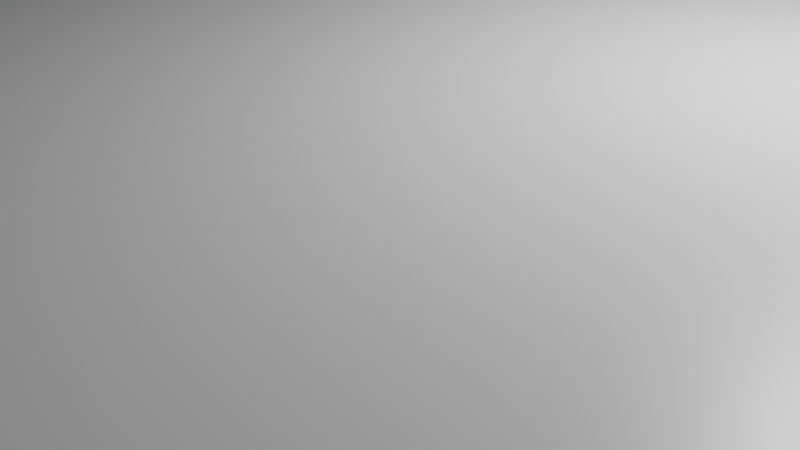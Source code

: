 # Source: M_lleimer.blend  (saved by Blender 2.82.7; exported with 4.5.12 LTS)
import bpy
from mathutils import Matrix  # noqa: F401  (used for matrix-valued properties, if any)

bpy.ops.wm.read_factory_settings(use_empty=True)
scene = bpy.context.scene
scene.name = 'Scene'

# ---- collections
col_collection = bpy.data.collections.new('Collection'); scene.collection.children.link(col_collection)
col_deckel = bpy.data.collections.new('Deckel'); scene.collection.children.link(col_deckel)
col_oberteil = bpy.data.collections.new('Oberteil'); scene.collection.children.link(col_oberteil)
col_unterteil = bpy.data.collections.new('Unterteil'); scene.collection.children.link(col_unterteil)
col_leiste = bpy.data.collections.new('Leiste'); scene.collection.children.link(col_leiste)

# ---- materials (node trees are filled in below, after node groups)
mat_material = bpy.data.materials.new('Material')
mat_material.alpha_threshold = 0.0
mat_material.use_transparent_shadow = False
mat_material.line_color = (0.0, 0.0, 0.0, 1.0)

# ---- material node trees
mat_material.use_nodes = True; mat_material.node_tree.nodes.clear()
_N = mat_material.node_tree.nodes; _L = mat_material.node_tree.links
n0 = _N.new('ShaderNodeOutputMaterial'); n0.name = 'Material Output'; n0.location = (300, 300)
n1 = _N.new('ShaderNodeBsdfPrincipled'); n1.name = 'Principled BSDF'; n1.location = (10, 300)
n1.distribution = 'GGX'
n1.subsurface_method = 'BURLEY'
n1.inputs[2].default_value = 0.4
n1.inputs[3].default_value = 1.45
n1.inputs[27].default_value = (0.0, 0.0, 0.0, 1.0)
n1.inputs[28].default_value = 1.0
_L.new(n1.outputs[0], n0.inputs[0])
n0.is_active_output = True

# ---- world
world_world = bpy.data.worlds.new('World'); scene.world = world_world
world_world.use_nodes = True; world_world.node_tree.nodes.clear()
_N = world_world.node_tree.nodes; _L = world_world.node_tree.links
n0 = _N.new('ShaderNodeOutputWorld'); n0.name = 'World Output'; n0.location = (300, 300)
n1 = _N.new('ShaderNodeBackground'); n1.name = 'Background'; n1.location = (10, 300)
n1.inputs[0].default_value = (0.05088, 0.05088, 0.05088, 1.0)
_L.new(n1.outputs[0], n0.inputs[0])
n0.is_active_output = True
world_world.color = (0.05088, 0.05088, 0.05088)
world_world.use_sun_shadow = False
world_world.sun_shadow_jitter_overblur = 0.0

# ---- cameras
cam_camera = bpy.data.cameras.new('Camera')
cam_camera.clip_end = 100.0
cam_camera.ortho_scale = 7.314

# ---- lights
light_light = bpy.data.lights.new('Light', 'POINT')
light_light.transmission_factor = 0.0
light_light.energy = 1000.0
light_light.shadow_soft_size = 0.1
light_light.shadow_maximum_resolution = 0.006
light_light.use_absolute_resolution = True

# ---- meshes
me_cube_005 = bpy.data.meshes.new('Cube.005')
me_cube_005.from_pydata([(0.98, 0.98, -0.8667), (0.98, -0.98, -0.8667), (-0.98, 0.98, -0.8667), (-0.98, -0.98, -0.8667), (1.0, 0.9788, -0.3333), (0.9993, 0.9843, -0.3333), (0.9972, 0.9894, -0.3333), (0.9938, 0.9938, -0.3333), (0.9894, 0.9972, -0.3333), (0.9843, 0.9993, -0.3333), (0.9788, 1.096, -1.0), (1.0, 0.9788, -1.0), (0.9843, 0.9993, -1.0), (0.9894, 0.9972, -1.0), (0.9938, 0.9938, -1.0), (0.9972, 0.9894, -1.0), (0.9993, 0.9843, -1.0), (0.9788, -1.098, -0.3333), (1.0, -0.9788, -0.3333), (0.9843, -1.097, -0.3333), (0.9894, -1.095, -0.3333), (0.9938, -1.092, -0.3333), (0.9972, -1.087, -0.3333), (0.9993, -1.082, -0.3333), (1.0, -0.9788, -1.0), (0.9788, -1.098, -1.0), (0.9993, -1.082, -1.0), (0.9972, -1.087, -1.0), (0.9938, -1.092, -1.0), (0.9894, -1.095, -1.0), (0.9843, -1.097, -1.0), (-1.0, 0.9788, -0.3333), (-0.9843, 0.9993, -0.3333), (-0.9894, 0.9972, -0.3333), (-0.9938, 0.9938, -0.3333), (-0.9972, 0.9894, -0.3333), (-0.9993, 0.9843, -0.3333), (-1.0, 0.9788, -1.0), (-0.9788, 1.096, -1.0), (-0.9993, 0.9843, -1.0), (-0.9972, 0.9894, -1.0), (-0.9938, 0.9938, -1.0), (-0.9894, 0.9972, -1.0), (-0.9843, 0.9993, -1.0), (-1.0, -0.9788, -0.3333), (-0.9788, -1.098, -0.3333), (-0.9993, -1.082, -0.3333), (-0.9972, -1.087, -0.3333), (-0.9938, -1.092, -0.3333), (-0.9894, -1.095, -0.3333), (-0.9843, -1.097, -0.3333), (-0.9788, -1.098, -1.0), (-1.0, -0.9788, -1.0), (-0.9843, -1.097, -1.0), (-0.9894, -1.095, -1.0), (-0.9938, -1.092, -1.0), (-0.9972, -1.087, -1.0), (-0.9993, -1.082, -1.0), (0.98, -0.98, -0.3333), (-0.98, -0.98, -0.3333), (-0.98, 0.98, -0.3333), (0.98, 0.98, -0.3333), (0.8, -0.8, -0.8667), (0.8, -0.8, -1.0), (-0.8, -0.8, -0.8667), (-0.8, -0.8, -1.0), (-0.8, -0.7788, -1.0), (-0.8, 0.8, -0.8667), (-0.8, 0.8, -1.0), (0.8, 0.8, -0.8667), (0.8, 0.8, -1.0), (0.9788, 1.096, -0.8282), (0.9843, 0.9993, -0.3333), (0.9792, 1.089, -0.6388), (0.9804, 1.068, -0.4783), (0.9822, 1.036, -0.371), (-0.9843, 0.9993, -0.3333), (-0.9788, 1.096, -0.8282), (-0.9822, 1.036, -0.371), (-0.9804, 1.068, -0.4783), (-0.9792, 1.089, -0.6388)], [], [(1, 3, 59, 58), (3, 2, 60, 59), (2, 3, 64, 67, 69, 0), (0, 1, 58, 61), (2, 0, 61, 60), (37, 39, 40, 41, 42, 43, 38, 10, 12, 13, 14, 15, 16, 11, 24, 63, 70, 68, 66, 52), (52, 44, 31, 37), (25, 17, 45, 51), (4, 5, 61, 58, 59, 46, 47, 48, 49, 50, 45, 17, 19, 20, 21, 22, 23, 18), (11, 4, 18, 24), (4, 11, 16, 5), (5, 16, 15, 6), (6, 15, 14, 7), (7, 14, 13, 8), (8, 13, 12, 9), (38, 77, 71, 10), (51, 45, 50, 53), (53, 50, 49, 54), (54, 49, 48, 55), (55, 48, 47, 56), (56, 47, 46, 57), (57, 46, 44, 52), (17, 25, 30, 19), (19, 30, 29, 20), (20, 29, 28, 21), (21, 28, 27, 22), (22, 27, 26, 23), (23, 26, 24, 18), (32, 43, 42, 33), (33, 42, 41, 34), (34, 41, 40, 35), (35, 40, 39, 36), (36, 39, 37, 31), (76, 78, 79, 80, 77, 38, 43, 32), (9, 12, 10, 71, 73, 74, 75, 72), (68, 67, 64, 65, 66), (65, 64, 62, 63), (52, 66, 65, 63, 24, 26, 27, 28, 29, 30, 25, 51, 53, 54, 55, 56, 57), (0, 69, 62, 64, 3, 1), (63, 62, 69, 70), (70, 69, 67, 68), (76, 72, 75, 78), (78, 75, 74, 79), (79, 74, 73, 80), (80, 73, 71, 77), (46, 59, 60, 61, 5, 6, 7, 8, 9, 72, 76, 32, 33, 34, 35, 36, 31, 44)])
_uv = me_cube_005.uv_layers.new(name='UVMap')
_uv.uv.foreach_set('vector', [0.375, 0.75, 0.375, 1.0, 0.6083, 1.0, 0.6083, 0.75, 0.375, 0.0, 0.375, 0.25, 0.6083, 0.25, 0.6083, 0.0, 0.125, 0.5, 0.125, 0.75, 0.148, 0.727, 0.148, 0.523, 0.352, 0.523, 0.375, 0.5, 0.375, 0.5, 0.375, 0.75, 0.6083, 0.75, 0.6083, 0.5, 0.375, 0.25, 0.375, 0.5, 0.6083, 0.5, 0.6083, 0.25, 0.125, 0.5027, 0.2917, 0.3327, 0.2918, 0.3329, 0.2919, 0.3336, 0.2921, 0.3343, 0.2923, 0.3347, 0.1277, 0.5, 0.3723, 0.5, 0.3743, 0.4987, 0.3746, 0.4992, 0.3747, 0.5003, 0.3749, 0.5013, 0.375, 0.502, 0.375, 0.5027, 0.375, 0.7473, 0.3501, 0.725, 0.3501, 0.5249, 0.1532, 0.5217, 0.1501, 0.7223, 0.125, 0.7473, 0.375, 0.002654, 0.625, 0.002654, 0.625, 0.2473, 0.375, 0.2473, 0.375, 0.7527, 0.625, 0.7527, 0.625, 0.9973, 0.375, 0.9973, 0.625, 0.5027, 0.625, 0.502, 0.6273, 0.5023, 0.6273, 0.7477, 0.8725, 0.7475, 0.8749, 0.748, 0.8746, 0.7487, 0.8742, 0.7492, 0.8737, 0.7496, 0.873, 0.7499, 0.8723, 0.75, 0.6277, 0.75, 0.6257, 0.7513, 0.6254, 0.7508, 0.6253, 0.7497, 0.6251, 0.7487, 0.625, 0.748, 0.625, 0.7473, 0.375, 0.5027, 0.625, 0.5027, 0.625, 0.7473, 0.375, 0.7473, 0.625, 0.5027, 0.375, 0.5027, 0.375, 0.502, 0.625, 0.502, 0.625, 0.502, 0.375, 0.502, 0.3749, 0.5013, 0.6251, 0.5013, 0.6251, 0.5013, 0.3749, 0.5013, 0.3747, 0.5003, 0.6253, 0.5003, 0.6253, 0.5003, 0.3747, 0.5003, 0.3746, 0.4992, 0.6254, 0.4992, 0.6254, 0.4992, 0.3746, 0.4992, 0.3743, 0.4987, 0.6257, 0.4987, 0.375, 0.2527, 0.4394, 0.2527, 0.4394, 0.4973, 0.375, 0.4973, 0.375, 0.9973, 0.625, 0.9973, 0.625, 0.998, 0.375, 0.998, 0.375, 0.998, 0.625, 0.998, 0.625, 0.9987, 0.375, 0.9987, 0.375, 0.9987, 0.625, 0.9987, 0.625, 1.0, 0.375, 1.0, 0.375, 0.0, 0.625, 0.0, 0.625, 0.001327, 0.375, 0.001327, 0.375, 0.001327, 0.625, 0.001327, 0.625, 0.001967, 0.375, 0.001967, 0.375, 0.001967, 0.625, 0.001967, 0.625, 0.002654, 0.375, 0.002654, 0.625, 0.7527, 0.375, 0.7527, 0.3743, 0.7513, 0.6257, 0.7513, 0.6257, 0.7513, 0.3743, 0.7513, 0.3746, 0.7508, 0.6254, 0.7508, 0.6254, 0.7508, 0.3746, 0.7508, 0.3747, 0.7497, 0.6253, 0.7497, 0.6253, 0.7497, 0.3747, 0.7497, 0.3749, 0.7487, 0.6251, 0.7487, 0.6251, 0.7487, 0.3749, 0.7487, 0.375, 0.748, 0.625, 0.748, 0.625, 0.748, 0.375, 0.748, 0.375, 0.7473, 0.625, 0.7473, 0.7077, 0.3347, 0.2923, 0.3347, 0.2921, 0.3343, 0.7079, 0.3343, 0.7079, 0.3343, 0.2921, 0.3343, 0.2919, 0.3336, 0.7081, 0.3336, 0.7081, 0.3336, 0.2919, 0.3336, 0.2918, 0.3329, 0.7082, 0.3329, 0.7082, 0.3329, 0.2918, 0.3329, 0.2917, 0.3327, 0.7083, 0.3327, 0.7083, 0.3327, 0.2917, 0.3327, 0.375, 0.2473, 0.625, 0.2473, 0.7077, 0.3347, 0.6565, 0.3033, 0.5841, 0.2767, 0.5109, 0.2589, 0.4394, 0.2527, 0.375, 0.2527, 0.2923, 0.3347, 0.7077, 0.3347, 0.6257, 0.4987, 0.3743, 0.4987, 0.375, 0.4973, 0.4394, 0.4973, 0.5104, 0.4975, 0.5708, 0.4977, 0.6112, 0.4982, 0.6257, 0.4987, 0.3938, 0.25, 0.4062, 0.25, 0.4062, 0.0, 0.3938, 0.0, 0.3938, 0.003317, 0.3938, 1.0, 0.4062, 1.0, 0.4062, 0.75, 0.3938, 0.75, 0.125, 0.7473, 0.1501, 0.7223, 0.1501, 0.7249, 0.3501, 0.725, 0.375, 0.7473, 0.375, 0.748, 0.3749, 0.7487, 0.3747, 0.7497, 0.3746, 0.7508, 0.3743, 0.7513, 0.3723, 0.75, 0.1277, 0.75, 0.127, 0.7499, 0.1263, 0.7496, 0.1258, 0.7492, 0.1254, 0.7487, 0.1251, 0.748, 0.375, 0.5, 0.352, 0.523, 0.352, 0.727, 0.148, 0.727, 0.125, 0.75, 0.375, 0.75, 0.3938, 0.75, 0.4062, 0.75, 0.4062, 0.5, 0.3938, 0.5, 0.3938, 0.5, 0.4062, 0.5, 0.4062, 0.25, 0.3938, 0.25, 0.7077, 0.3347, 0.6257, 0.4987, 0.6264, 0.4992, 0.7707, 0.3979, 0.7707, 0.3979, 0.6264, 0.4992, 0.6277, 0.5, 0.8723, 0.5, 0.625, 0.2527, 0.625, 0.4973, 0.5104, 0.4974, 0.5104, 0.2526, 0.5104, 0.2526, 0.5104, 0.4974, 0.4394, 0.4973, 0.4394, 0.2527, 0.8749, 0.748, 0.8725, 0.7475, 0.806, 0.4355, 0.6273, 0.5023, 0.625, 0.502, 0.6251, 0.5013, 0.6253, 0.5003, 0.6254, 0.4992, 0.6257, 0.4987, 0.6257, 0.4987, 0.7077, 0.3347, 0.7077, 0.3347, 0.7079, 0.3343, 0.7081, 0.3336, 0.7082, 0.3329, 0.7083, 0.3327, 0.875, 0.5027, 0.875, 0.7473])
me_cube_005.materials.append(mat_material)
me_cube_005.use_remesh_preserve_volume = False
me_cube_005.use_remesh_preserve_attributes = False
me_cube_005.use_mirror_vertex_groups = False
me_cube_005.update()
me_cylinder_003 = bpy.data.meshes.new('Cylinder.003')
me_cylinder_003.from_pydata([(100.0, 7.55e-06, -100.0), (100.0, 7.55e-06, 100.0), (98.08, -19.51, -100.0), (98.08, -19.51, 100.0), (92.39, -38.27, -100.0), (92.39, -38.27, 100.0), (83.15, -55.56, -100.0), (83.15, -55.56, 100.0), (70.71, -70.71, -100.0), (70.71, -70.71, 100.0), (55.56, -83.15, -100.0), (55.56, -83.15, 100.0), (38.27, -92.39, -100.0), (38.27, -92.39, 100.0), (19.51, -98.08, -100.0), (19.51, -98.08, 100.0), (-3.258e-05, -100.0, -100.0), (-3.258e-05, -100.0, 100.0), (-19.51, -98.08, -100.0), (-19.51, -98.08, 100.0), (-38.27, -92.39, -100.0), (-38.27, -92.39, 100.0), (-55.56, -83.15, -100.0), (-55.56, -83.15, 100.0), (-70.71, -70.71, -100.0), (-70.71, -70.71, 100.0), (-83.15, -55.56, -100.0), (-83.15, -55.56, 100.0), (-92.39, -38.27, -100.0), (-92.39, -38.27, 100.0), (-98.08, -19.51, -100.0), (-98.08, -19.51, 100.0), (-100.0, 9.656e-05, -100.0), (-100.0, 9.656e-05, 100.0), (-100.0, 120.8, -100.0), (-100.0, 120.8, 100.0), (94.28, 120.8, -100.0), (94.28, 120.8, 100.0), (-46.07, 19.12, 100.0), (-46.07, 19.12, -100.0), (-41.45, 27.77, 100.0), (-41.45, 27.77, -100.0), (19.26, 46.18, 100.0), (19.26, 46.18, -100.0), (9.876, 49.03, 100.0), (9.876, 49.03, -100.0), (-48.92, 9.744, 100.0), (-48.92, 9.744, -100.0), (35.48, 35.35, 100.0), (35.48, 35.35, -100.0), (27.9, -41.58, 100.0), (27.9, -41.58, -100.0), (19.26, -46.2, 100.0), (19.26, -46.2, -100.0), (41.69, 27.77, 100.0), (41.69, 27.77, -100.0), (9.876, -49.05, 100.0), (9.876, -49.05, -100.0), (-19.01, -46.2, 100.0), (-19.01, -46.2, -100.0), (-49.88, -0.01021, 100.0), (-49.88, -0.01021, -100.0), (-19.01, 46.18, 100.0), (-19.01, 46.18, -100.0), (-27.66, -41.58, 100.0), (-27.66, -41.58, -100.0), (-49.88, 7.425e-05, 100.0), (-49.88, 7.425e-05, -100.0), (49.16, -9.765, -100.0), (49.16, -9.765, 100.0), (35.48, -35.37, 100.0), (35.48, -35.37, -100.0), (46.32, -19.14, -100.0), (46.32, -19.14, 100.0), (50.12, -0.01025, 100.0), (50.12, -0.01025, -100.0), (-35.23, 35.35, 100.0), (-35.23, 35.35, -100.0), (-27.66, 41.56, 100.0), (-27.66, 41.56, -100.0), (0.121, -50.01, 100.0), (0.121, -50.01, -100.0), (0.1211, 49.99, 100.0), (0.1211, 49.99, -100.0), (49.16, 9.744, 100.0), (49.16, 9.744, -100.0), (27.9, 41.56, 100.0), (27.9, 41.56, -100.0), (50.12, 2.975e-05, 100.0), (50.12, 2.975e-05, -100.0), (46.32, 19.12, 100.0), (46.32, 19.12, -100.0), (-46.07, -19.14, -100.0), (-46.07, -19.14, 100.0), (-41.45, -27.79, 100.0), (-41.45, -27.79, -100.0), (-48.92, -9.765, 100.0), (-48.92, -9.765, -100.0), (-35.23, -35.37, 100.0), (-35.23, -35.37, -100.0), (-9.633, -49.05, 100.0), (-9.633, -49.05, -100.0), (41.69, -27.79, 100.0), (41.69, -27.79, -100.0), (-9.633, 49.03, 100.0), (-9.633, 49.03, -100.0)], [], [(0, 1, 3, 2), (2, 3, 5, 4), (4, 5, 7, 6), (6, 7, 9, 8), (8, 9, 11, 10), (10, 11, 13, 12), (12, 13, 15, 14), (14, 15, 17, 16), (16, 17, 19, 18), (18, 19, 21, 20), (20, 21, 23, 22), (22, 23, 25, 24), (24, 25, 27, 26), (26, 27, 29, 28), (28, 29, 31, 30), (30, 31, 33, 32), (33, 66, 46, 38, 40, 76, 78, 62, 104, 82, 44, 42, 86, 48, 54, 90, 84, 88, 1, 37, 35), (1, 0, 36, 37), (0, 89, 85, 91, 55, 49, 87, 43, 45, 83, 105, 63, 79, 77, 41, 39, 47, 67, 32, 34, 36), (36, 34, 35, 37), (0, 2, 4, 6, 8, 10, 12, 14, 16, 18, 20, 22, 24, 26, 28, 30, 32, 67, 61, 97, 92, 95, 99, 65, 59, 101, 81, 57, 53, 51, 71, 103, 72, 68, 75, 89), (3, 1, 88, 74, 69, 73, 102, 70, 50, 52, 56, 80, 100, 58, 64, 98, 94, 93, 96, 60, 66, 33, 31, 29, 27, 25, 23, 21, 19, 17, 15, 13, 11, 9, 7, 5), (32, 33, 35, 34), (68, 69, 74, 75), (71, 70, 102, 103), (103, 102, 73, 72), (47, 46, 66, 60, 61, 67), (85, 84, 90, 91), (75, 74, 88, 84, 85, 89), (55, 54, 48, 49), (83, 82, 104, 105), (101, 100, 80, 81), (41, 40, 38, 39), (81, 80, 56, 57), (105, 104, 62, 63), (49, 48, 86, 87), (65, 64, 58, 59), (87, 86, 42, 43), (51, 50, 70, 71), (79, 78, 76, 77), (39, 38, 46, 47), (53, 52, 50, 51), (99, 98, 64, 65), (92, 93, 94, 95), (45, 44, 82, 83), (91, 90, 54, 55), (61, 60, 96, 97), (72, 73, 69, 68), (59, 58, 100, 101), (63, 62, 78, 79), (97, 96, 93, 92), (43, 42, 44, 45), (57, 56, 52, 53), (77, 76, 40, 41), (95, 94, 98, 99)])
_uv = me_cylinder_003.uv_layers.new(name='UVMap')
_uv.uv.foreach_set('vector', [0.75, 0.5, 0.75, 1.0, 0.7188, 1.0, 0.7188, 0.5, 0.7188, 0.5, 0.7188, 1.0, 0.6875, 1.0, 0.6875, 0.5, 0.6875, 0.5, 0.6875, 1.0, 0.6562, 1.0, 0.6562, 0.5, 0.6562, 0.5, 0.6562, 1.0, 0.625, 1.0, 0.625, 0.5, 0.625, 0.5, 0.625, 1.0, 0.5938, 1.0, 0.5938, 0.5, 0.5938, 0.5, 0.5938, 1.0, 0.5625, 1.0, 0.5625, 0.5, 0.5625, 0.5, 0.5625, 1.0, 0.5312, 1.0, 0.5312, 0.5, 0.5312, 0.5, 0.5312, 1.0, 0.5, 1.0, 0.5, 0.5, 0.5, 0.5, 0.5, 1.0, 0.4688, 1.0, 0.4688, 0.5, 0.4688, 0.5, 0.4688, 1.0, 0.4375, 1.0, 0.4375, 0.5, 0.4375, 0.5, 0.4375, 1.0, 0.4062, 1.0, 0.4062, 0.5, 0.4062, 0.5, 0.4062, 1.0, 0.375, 1.0, 0.375, 0.5, 0.375, 0.5, 0.375, 1.0, 0.3438, 1.0, 0.3438, 0.5, 0.3438, 0.5, 0.3438, 1.0, 0.3125, 1.0, 0.3125, 0.5, 0.3125, 0.5, 0.3125, 1.0, 0.2812, 1.0, 0.2812, 0.5, 0.2812, 0.5, 0.2812, 1.0, 0.25, 1.0, 0.25, 0.5, 0.25, 1.0, 0.3753, 1.0, 0.3777, 1.0, 0.3848, 1.0, 0.3964, 1.0, 0.4119, 1.0, 0.4309, 1.0, 0.4525, 1.0, 0.4759, 1.0, 0.5003, 1.0, 0.5247, 1.0, 0.5481, 1.0, 0.5697, 1.0, 0.5887, 1.0, 0.6042, 1.0, 0.6158, 1.0, 0.6229, 1.0, 0.6253, 1.0, 0.75, 1.0, 0.75, 1.0, 0.25, 1.0, 0.75, 1.0, 0.75, 0.5, 0.75, 0.5, 0.75, 1.0, 0.75, 0.5, 0.6253, 0.5, 0.6229, 0.5, 0.6158, 0.5, 0.6042, 0.5, 0.5887, 0.5, 0.5697, 0.5, 0.5481, 0.5, 0.5247, 0.5, 0.5003, 0.5, 0.4759, 0.5, 0.4525, 0.5, 0.4309, 0.5, 0.4119, 0.5, 0.3964, 0.5, 0.3848, 0.5, 0.3777, 0.5, 0.3753, 0.5, 0.25, 0.5, 0.25, 0.5, 0.75, 0.5, 0.75, 0.5, 0.25, 0.5, 0.25, 1.0, 0.75, 1.0, 0.75, 0.5, 0.7188, 0.5, 0.6875, 0.5, 0.6562, 0.5, 0.625, 0.5, 0.5938, 0.5, 0.5625, 0.5, 0.5312, 0.5, 0.5, 0.5, 0.4688, 0.5, 0.4375, 0.5, 0.4062, 0.5, 0.375, 0.5, 0.3438, 0.5, 0.3125, 0.5, 0.2812, 0.5, 0.25, 0.5, 0.3753, 0.5, 0.3753, 0.5, 0.3818, 0.5, 0.3928, 0.5, 0.4072, 0.5, 0.4239, 0.5, 0.4419, 0.5, 0.4609, 0.5, 0.4805, 0.5, 0.5002, 0.5, 0.52, 0.5, 0.5396, 0.5, 0.5586, 0.5, 0.5767, 0.5, 0.5933, 0.5, 0.6077, 0.5, 0.6188, 0.5, 0.6253, 0.5, 0.6253, 0.5, 0.7188, 1.0, 0.75, 1.0, 0.6253, 1.0, 0.6253, 1.0, 0.6188, 1.0, 0.6077, 1.0, 0.5933, 1.0, 0.5767, 1.0, 0.5586, 1.0, 0.5396, 1.0, 0.52, 1.0, 0.5002, 1.0, 0.4805, 1.0, 0.4609, 1.0, 0.4419, 1.0, 0.4239, 1.0, 0.4072, 1.0, 0.3928, 1.0, 0.3818, 1.0, 0.3753, 1.0, 0.3753, 1.0, 0.25, 1.0, 0.2812, 1.0, 0.3125, 1.0, 0.3438, 1.0, 0.375, 1.0, 0.4062, 1.0, 0.4375, 1.0, 0.4688, 1.0, 0.5, 1.0, 0.5312, 1.0, 0.5625, 1.0, 0.5938, 1.0, 0.625, 1.0, 0.6562, 1.0, 0.6875, 1.0, 0.25, 0.5, 0.25, 1.0, 0.25, 1.0, 0.25, 0.5, 0.7188, 0.5492, 0.7188, 0.9659, 0.75, 0.9659, 0.75, 0.5492, 0.625, 0.5492, 0.625, 0.9659, 0.6563, 0.9659, 0.6562, 0.5492, 0.6562, 0.5492, 0.6563, 0.9659, 0.6875, 0.9659, 0.6875, 0.5492, 0.2188, 0.5492, 0.2187, 0.9659, 0.25, 0.9659, 0.25, 0.9659, 0.25, 0.5492, 0.25, 0.5492, 0.7812, 0.5492, 0.7812, 0.9659, 0.8125, 0.9659, 0.8125, 0.5492, 0.75, 0.5492, 0.75, 0.9659, 0.75, 0.9659, 0.7812, 0.9659, 0.7812, 0.5492, 0.75, 0.5492, 0.8438, 0.5492, 0.8437, 0.9659, 0.875, 0.9659, 0.875, 0.5492, 0.0, 0.5492, 0.0, 0.9659, 0.03125, 0.9659, 0.03125, 0.5492, 0.4688, 0.5492, 0.4688, 0.9659, 0.5, 0.9659, 0.5, 0.5492, 0.1562, 0.5492, 0.1562, 0.9659, 0.1875, 0.9659, 0.1875, 0.5492, 0.5, 0.5492, 0.5, 0.9659, 0.5312, 0.9659, 0.5312, 0.5492, 0.03125, 0.5492, 0.03125, 0.9659, 0.0625, 0.9659, 0.0625, 0.5492, 0.875, 0.5492, 0.875, 0.9659, 0.9062, 0.9659, 0.9062, 0.5492, 0.4062, 0.5492, 0.4062, 0.9659, 0.4375, 0.9659, 0.4375, 0.5492, 0.9062, 0.5492, 0.9062, 0.9659, 0.9375, 0.9659, 0.9375, 0.5492, 0.5938, 0.5492, 0.5938, 0.9659, 0.625, 0.9659, 0.625, 0.5492, 0.09375, 0.5492, 0.09375, 0.9659, 0.125, 0.9659, 0.125, 0.5492, 0.1875, 0.5492, 0.1875, 0.9659, 0.2187, 0.9659, 0.2188, 0.5492, 0.5625, 0.5492, 0.5625, 0.9659, 0.5938, 0.9659, 0.5938, 0.5492, 0.375, 0.5492, 0.375, 0.9659, 0.4062, 0.9659, 0.4062, 0.5492, 0.3125, 0.5492, 0.3125, 0.9659, 0.3438, 0.9659, 0.3438, 0.5492, 0.9688, 0.5492, 0.9688, 0.9659, 1.0, 0.9659, 1.0, 0.5492, 0.8125, 0.5492, 0.8125, 0.9659, 0.8437, 0.9659, 0.8438, 0.5492, 0.25, 0.5492, 0.25, 0.9659, 0.2812, 0.9659, 0.2812, 0.5492, 0.6875, 0.5492, 0.6875, 0.9659, 0.7188, 0.9659, 0.7188, 0.5492, 0.4375, 0.5492, 0.4375, 0.9659, 0.4688, 0.9659, 0.4688, 0.5492, 0.0625, 0.5492, 0.0625, 0.9659, 0.09375, 0.9659, 0.09375, 0.5492, 0.2812, 0.5492, 0.2812, 0.9659, 0.3125, 0.9659, 0.3125, 0.5492, 0.9375, 0.5492, 0.9375, 0.9659, 0.9688, 0.9659, 0.9688, 0.5492, 0.5312, 0.5492, 0.5312, 0.9659, 0.5625, 0.9659, 0.5625, 0.5492, 0.125, 0.5492, 0.125, 0.9659, 0.1562, 0.9659, 0.1562, 0.5492, 0.3438, 0.5492, 0.3438, 0.9659, 0.375, 0.9659, 0.375, 0.5492])
me_cylinder_003.use_remesh_fix_poles = True
me_cylinder_003.use_remesh_preserve_attributes = False
me_cylinder_003.use_mirror_vertex_groups = False
me_cylinder_003.update()
me_cube_003 = bpy.data.meshes.new('Cube.003')
me_cube_003.from_pydata([(1.0, 0.9788, 1.0), (0.9788, 1.0, 1.0), (0.9993, 0.9843, 1.0), (0.9972, 0.9894, 1.0), (0.9938, 0.9938, 1.0), (0.9894, 0.9972, 1.0), (0.9843, 0.9993, 1.0), (0.9788, 1.0, -1.0), (1.0, 0.9788, -1.0), (0.9843, 0.9993, -1.0), (0.9894, 0.9972, -1.0), (0.9938, 0.9938, -1.0), (0.9972, 0.9894, -1.0), (0.9993, 0.9843, -1.0), (0.9788, -1.0, 1.0), (1.0, -0.9788, 1.0), (0.9843, -0.9993, 1.0), (0.9894, -0.9972, 1.0), (0.9938, -0.9938, 1.0), (0.9972, -0.9894, 1.0), (0.9993, -0.9843, 1.0), (1.0, -0.9788, -1.0), (0.9788, -1.0, -1.0), (0.9993, -0.9843, -1.0), (0.9972, -0.9894, -1.0), (0.9938, -0.9938, -1.0), (0.9894, -0.9972, -1.0), (0.9843, -0.9993, -1.0), (-0.9788, 1.0, 1.0), (-1.0, 0.9788, 1.0), (-0.9843, 0.9993, 1.0), (-0.9894, 0.9972, 1.0), (-0.9938, 0.9938, 1.0), (-0.9972, 0.9894, 1.0), (-0.9993, 0.9843, 1.0), (-1.0, 0.9788, -1.0), (-0.9788, 1.0, -1.0), (-0.9993, 0.9843, -1.0), (-0.9972, 0.9894, -1.0), (-0.9938, 0.9938, -1.0), (-0.9894, 0.9972, -1.0), (-0.9843, 0.9993, -1.0), (-1.0, -0.9788, 1.0), (-0.9788, -1.0, 1.0), (-0.9993, -0.9843, 1.0), (-0.9972, -0.9894, 1.0), (-0.9938, -0.9938, 1.0), (-0.9894, -0.9972, 1.0), (-0.9843, -0.9993, 1.0), (-0.9788, -1.0, -1.0), (-1.0, -0.9788, -1.0), (-0.9843, -0.9993, -1.0), (-0.9894, -0.9972, -1.0), (-0.9938, -0.9938, -1.0), (-0.9972, -0.9894, -1.0), (-0.9993, -0.9843, -1.0)], [], [(35, 37, 38, 39, 40, 41, 36, 7, 9, 10, 11, 12, 13, 8, 21, 23, 24, 25, 26, 27, 22, 49, 51, 52, 53, 54, 55, 50), (50, 42, 29, 35), (22, 14, 43, 49), (0, 2, 3, 4, 5, 6, 1, 28, 30, 31, 32, 33, 34, 29, 42, 44, 45, 46, 47, 48, 43, 14, 16, 17, 18, 19, 20, 15), (8, 0, 15, 21), (0, 8, 13, 2), (2, 13, 12, 3), (3, 12, 11, 4), (4, 11, 10, 5), (5, 10, 9, 6), (6, 9, 7, 1), (49, 43, 48, 51), (51, 48, 47, 52), (52, 47, 46, 53), (53, 46, 45, 54), (54, 45, 44, 55), (55, 44, 42, 50), (14, 22, 27, 16), (16, 27, 26, 17), (17, 26, 25, 18), (18, 25, 24, 19), (19, 24, 23, 20), (20, 23, 21, 15), (28, 36, 41, 30), (30, 41, 40, 31), (31, 40, 39, 32), (32, 39, 38, 33), (33, 38, 37, 34), (34, 37, 35, 29), (36, 28, 1, 7)])
_uv = me_cube_003.uv_layers.new(name='UVMap')
_uv.uv.foreach_set('vector', [0.125, 0.5027, 0.2917, 0.3327, 0.2918, 0.3329, 0.2919, 0.3336, 0.2921, 0.3343, 0.2923, 0.3347, 0.1277, 0.5, 0.3723, 0.5, 0.3743, 0.4987, 0.3746, 0.4992, 0.3747, 0.5003, 0.3749, 0.5013, 0.375, 0.502, 0.375, 0.5027, 0.375, 0.7473, 0.375, 0.748, 0.3749, 0.7487, 0.3747, 0.7497, 0.3746, 0.7508, 0.3743, 0.7513, 0.3723, 0.75, 0.1277, 0.75, 0.127, 0.7499, 0.1263, 0.7496, 0.1258, 0.7492, 0.1254, 0.7487, 0.1251, 0.748, 0.125, 0.7473, 0.375, 0.002654, 0.625, 0.002654, 0.625, 0.2473, 0.375, 0.2473, 0.375, 0.7527, 0.625, 0.7527, 0.625, 0.9973, 0.375, 0.9973, 0.625, 0.5027, 0.625, 0.502, 0.6251, 0.5013, 0.6253, 0.5003, 0.6254, 0.4992, 0.6257, 0.4987, 0.6277, 0.5, 0.8723, 0.5, 0.7077, 0.3347, 0.7079, 0.3343, 0.7081, 0.3336, 0.7082, 0.3329, 0.7083, 0.3327, 0.875, 0.5027, 0.875, 0.7473, 0.8749, 0.748, 0.8746, 0.7487, 0.8742, 0.7492, 0.8737, 0.7496, 0.873, 0.7499, 0.8723, 0.75, 0.6277, 0.75, 0.6257, 0.7513, 0.6254, 0.7508, 0.6253, 0.7497, 0.6251, 0.7487, 0.625, 0.748, 0.625, 0.7473, 0.375, 0.5027, 0.625, 0.5027, 0.625, 0.7473, 0.375, 0.7473, 0.625, 0.5027, 0.375, 0.5027, 0.375, 0.502, 0.625, 0.502, 0.625, 0.502, 0.375, 0.502, 0.3749, 0.5013, 0.6251, 0.5013, 0.6251, 0.5013, 0.3749, 0.5013, 0.3747, 0.5003, 0.6253, 0.5003, 0.6253, 0.5003, 0.3747, 0.5003, 0.3746, 0.4992, 0.6254, 0.4992, 0.6254, 0.4992, 0.3746, 0.4992, 0.3743, 0.4987, 0.6257, 0.4987, 0.6257, 0.4987, 0.3743, 0.4987, 0.375, 0.4973, 0.625, 0.4973, 0.375, 0.9973, 0.625, 0.9973, 0.625, 0.998, 0.375, 0.998, 0.375, 0.998, 0.625, 0.998, 0.625, 0.9987, 0.375, 0.9987, 0.375, 0.9987, 0.625, 0.9987, 0.625, 1.0, 0.375, 1.0, 0.375, 0.0, 0.625, 0.0, 0.625, 0.001327, 0.375, 0.001327, 0.375, 0.001327, 0.625, 0.001327, 0.625, 0.001967, 0.375, 0.001967, 0.375, 0.001967, 0.625, 0.001967, 0.625, 0.002654, 0.375, 0.002654, 0.625, 0.7527, 0.375, 0.7527, 0.3743, 0.7513, 0.6257, 0.7513, 0.6257, 0.7513, 0.3743, 0.7513, 0.3746, 0.7508, 0.6254, 0.7508, 0.6254, 0.7508, 0.3746, 0.7508, 0.3747, 0.7497, 0.6253, 0.7497, 0.6253, 0.7497, 0.3747, 0.7497, 0.3749, 0.7487, 0.6251, 0.7487, 0.6251, 0.7487, 0.3749, 0.7487, 0.375, 0.748, 0.625, 0.748, 0.625, 0.748, 0.375, 0.748, 0.375, 0.7473, 0.625, 0.7473, 0.625, 0.2527, 0.375, 0.2527, 0.2923, 0.3347, 0.7077, 0.3347, 0.7077, 0.3347, 0.2923, 0.3347, 0.2921, 0.3343, 0.7079, 0.3343, 0.7079, 0.3343, 0.2921, 0.3343, 0.2919, 0.3336, 0.7081, 0.3336, 0.7081, 0.3336, 0.2919, 0.3336, 0.2918, 0.3329, 0.7082, 0.3329, 0.7082, 0.3329, 0.2918, 0.3329, 0.2917, 0.3327, 0.7083, 0.3327, 0.7083, 0.3327, 0.2917, 0.3327, 0.375, 0.2473, 0.625, 0.2473, 0.375, 0.2527, 0.625, 0.2527, 0.625, 0.4973, 0.375, 0.4973])
me_cube_003.materials.append(mat_material)
me_cube_003.use_remesh_preserve_volume = False
me_cube_003.use_remesh_preserve_attributes = False
me_cube_003.use_mirror_vertex_groups = False
me_cube_003.update()
me_cylinder = bpy.data.meshes.new('Cylinder')
me_cylinder.from_pydata([(100.0, 7.55e-06, -100.0), (100.0, 7.55e-06, 100.0), (98.08, -19.51, -100.0), (98.08, -19.51, 100.0), (92.39, -38.27, -100.0), (92.39, -38.27, 100.0), (83.15, -55.56, -100.0), (83.15, -55.56, 100.0), (70.71, -70.71, -100.0), (70.71, -70.71, 100.0), (55.56, -83.15, -100.0), (55.56, -83.15, 100.0), (38.27, -92.39, -100.0), (38.27, -92.39, 100.0), (19.51, -98.08, -100.0), (19.51, -98.08, 100.0), (-3.258e-05, -100.0, -100.0), (-3.258e-05, -100.0, 100.0), (-19.51, -98.08, -100.0), (-19.51, -98.08, 100.0), (-38.27, -92.39, -100.0), (-38.27, -92.39, 100.0), (-55.56, -83.15, -100.0), (-55.56, -83.15, 100.0), (-70.71, -70.71, -100.0), (-70.71, -70.71, 100.0), (-83.15, -55.56, -100.0), (-83.15, -55.56, 100.0), (-92.39, -38.27, -100.0), (-92.39, -38.27, 100.0), (-98.08, -19.51, -100.0), (-98.08, -19.51, 100.0), (-100.0, 9.656e-05, -100.0), (-100.0, 9.656e-05, 100.0), (-100.0, 120.8, -100.0), (-100.0, 120.8, 100.0), (100.0, 120.8, -100.0), (100.0, 120.8, 100.0)], [], [(0, 1, 3, 2), (2, 3, 5, 4), (4, 5, 7, 6), (6, 7, 9, 8), (8, 9, 11, 10), (10, 11, 13, 12), (12, 13, 15, 14), (14, 15, 17, 16), (16, 17, 19, 18), (18, 19, 21, 20), (20, 21, 23, 22), (22, 23, 25, 24), (24, 25, 27, 26), (26, 27, 29, 28), (28, 29, 31, 30), (30, 31, 33, 32), (33, 1, 37, 35), (1, 0, 36, 37), (0, 32, 34, 36), (36, 34, 35, 37), (0, 2, 4, 6, 8, 10, 12, 14, 16, 18, 20, 22, 24, 26, 28, 30, 32), (3, 1, 33, 31, 29, 27, 25, 23, 21, 19, 17, 15, 13, 11, 9, 7, 5), (32, 33, 35, 34)])
_uv = me_cylinder.uv_layers.new(name='UVMap')
_uv.uv.foreach_set('vector', [0.75, 0.5, 0.75, 1.0, 0.7188, 1.0, 0.7188, 0.5, 0.7188, 0.5, 0.7188, 1.0, 0.6875, 1.0, 0.6875, 0.5, 0.6875, 0.5, 0.6875, 1.0, 0.6562, 1.0, 0.6562, 0.5, 0.6562, 0.5, 0.6562, 1.0, 0.625, 1.0, 0.625, 0.5, 0.625, 0.5, 0.625, 1.0, 0.5938, 1.0, 0.5938, 0.5, 0.5938, 0.5, 0.5938, 1.0, 0.5625, 1.0, 0.5625, 0.5, 0.5625, 0.5, 0.5625, 1.0, 0.5312, 1.0, 0.5312, 0.5, 0.5312, 0.5, 0.5312, 1.0, 0.5, 1.0, 0.5, 0.5, 0.5, 0.5, 0.5, 1.0, 0.4688, 1.0, 0.4688, 0.5, 0.4688, 0.5, 0.4688, 1.0, 0.4375, 1.0, 0.4375, 0.5, 0.4375, 0.5, 0.4375, 1.0, 0.4062, 1.0, 0.4062, 0.5, 0.4062, 0.5, 0.4062, 1.0, 0.375, 1.0, 0.375, 0.5, 0.375, 0.5, 0.375, 1.0, 0.3438, 1.0, 0.3438, 0.5, 0.3438, 0.5, 0.3438, 1.0, 0.3125, 1.0, 0.3125, 0.5, 0.3125, 0.5, 0.3125, 1.0, 0.2812, 1.0, 0.2812, 0.5, 0.2812, 0.5, 0.2812, 1.0, 0.25, 1.0, 0.25, 0.5, 0.25, 1.0, 0.75, 1.0, 0.75, 1.0, 0.25, 1.0, 0.75, 1.0, 0.75, 0.5, 0.75, 0.5, 0.75, 1.0, 0.75, 0.5, 0.25, 0.5, 0.25, 0.5, 0.75, 0.5, 0.75, 0.5, 0.25, 0.5, 0.25, 1.0, 0.75, 1.0, 0.75, 0.5, 0.7188, 0.5, 0.6875, 0.5, 0.6562, 0.5, 0.625, 0.5, 0.5938, 0.5, 0.5625, 0.5, 0.5312, 0.5, 0.5, 0.5, 0.4688, 0.5, 0.4375, 0.5, 0.4062, 0.5, 0.375, 0.5, 0.3438, 0.5, 0.3125, 0.5, 0.2812, 0.5, 0.25, 0.5, 0.7188, 1.0, 0.75, 1.0, 0.25, 1.0, 0.2812, 1.0, 0.3125, 1.0, 0.3438, 1.0, 0.375, 1.0, 0.4062, 1.0, 0.4375, 1.0, 0.4688, 1.0, 0.5, 1.0, 0.5312, 1.0, 0.5625, 1.0, 0.5938, 1.0, 0.625, 1.0, 0.6562, 1.0, 0.6875, 1.0, 0.25, 0.5, 0.25, 1.0, 0.25, 1.0, 0.25, 0.5])
me_cylinder.use_remesh_fix_poles = True
me_cylinder.use_remesh_preserve_attributes = False
me_cylinder.use_mirror_vertex_groups = False
me_cylinder.update()
me_cylinder_002 = bpy.data.meshes.new('Cylinder.002')
me_cylinder_002.from_pydata([(100.0, 7.55e-06, -100.0), (100.0, 7.55e-06, 100.0), (98.08, -19.51, -100.0), (98.08, -19.51, 100.0), (92.39, -38.27, -100.0), (92.39, -38.27, 100.0), (83.15, -55.56, -100.0), (83.15, -55.56, 100.0), (70.71, -70.71, -100.0), (70.71, -70.71, 100.0), (55.56, -83.15, -100.0), (55.56, -83.15, 100.0), (38.27, -92.39, -100.0), (38.27, -92.39, 100.0), (19.51, -98.08, -100.0), (19.51, -98.08, 100.0), (-3.258e-05, -100.0, -100.0), (-3.258e-05, -100.0, 100.0), (-19.51, -98.08, -100.0), (-19.51, -98.08, 100.0), (-38.27, -92.39, -100.0), (-38.27, -92.39, 100.0), (-55.56, -83.15, -100.0), (-55.56, -83.15, 100.0), (-70.71, -70.71, -100.0), (-70.71, -70.71, 100.0), (-83.15, -55.56, -100.0), (-83.15, -55.56, 100.0), (-92.39, -38.27, -100.0), (-92.39, -38.27, 100.0), (-98.08, -19.51, -100.0), (-98.08, -19.51, 100.0), (-100.0, 9.656e-05, -100.0), (-100.0, 9.656e-05, 100.0), (-100.0, 120.8, -100.0), (-100.0, 120.8, 100.0), (100.0, 120.8, -100.0), (100.0, 120.8, 100.0), (-46.07, 19.12, 100.0), (-46.07, 19.12, -100.0), (-41.45, 27.77, 100.0), (-41.45, 27.77, -100.0), (19.26, 46.18, 100.0), (19.26, 46.18, -100.0), (9.876, 49.03, 100.0), (9.876, 49.03, -100.0), (-48.92, 9.744, 100.0), (-48.92, 9.744, -100.0), (35.48, 35.35, 100.0), (35.48, 35.35, -100.0), (27.9, -41.58, 100.0), (27.9, -41.58, -100.0), (19.26, -46.2, 100.0), (19.26, -46.2, -100.0), (41.69, 27.77, 100.0), (41.69, 27.77, -100.0), (9.876, -49.05, 100.0), (9.876, -49.05, -100.0), (-19.01, -46.2, 100.0), (-19.01, -46.2, -100.0), (-49.88, -0.01021, 100.0), (-49.88, -0.01021, -100.0), (-19.01, 46.18, 100.0), (-19.01, 46.18, -100.0), (-27.66, -41.58, 100.0), (-27.66, -41.58, -100.0), (-49.88, 7.425e-05, 100.0), (-49.88, 7.425e-05, -100.0), (49.16, -9.765, -100.0), (49.16, -9.765, 100.0), (35.48, -35.37, 100.0), (35.48, -35.37, -100.0), (46.32, -19.14, -100.0), (46.32, -19.14, 100.0), (50.12, -0.01025, 100.0), (50.12, -0.01025, -100.0), (-35.23, 35.35, 100.0), (-35.23, 35.35, -100.0), (-27.66, 41.56, 100.0), (-27.66, 41.56, -100.0), (0.121, -50.01, 100.0), (0.121, -50.01, -100.0), (0.1211, 49.99, 100.0), (0.1211, 49.99, -100.0), (49.16, 9.744, 100.0), (49.16, 9.744, -100.0), (27.9, 41.56, 100.0), (27.9, 41.56, -100.0), (50.12, 2.975e-05, 100.0), (50.12, 2.975e-05, -100.0), (46.32, 19.12, 100.0), (46.32, 19.12, -100.0), (-46.07, -19.14, -100.0), (-46.07, -19.14, 100.0), (-41.45, -27.79, 100.0), (-41.45, -27.79, -100.0), (-48.92, -9.765, 100.0), (-48.92, -9.765, -100.0), (-35.23, -35.37, 100.0), (-35.23, -35.37, -100.0), (-9.633, -49.05, 100.0), (-9.633, -49.05, -100.0), (41.69, -27.79, 100.0), (41.69, -27.79, -100.0), (-9.633, 49.03, 100.0), (-9.633, 49.03, -100.0)], [], [(0, 1, 3, 2), (2, 3, 5, 4), (4, 5, 7, 6), (6, 7, 9, 8), (8, 9, 11, 10), (10, 11, 13, 12), (12, 13, 15, 14), (14, 15, 17, 16), (16, 17, 19, 18), (18, 19, 21, 20), (20, 21, 23, 22), (22, 23, 25, 24), (24, 25, 27, 26), (26, 27, 29, 28), (28, 29, 31, 30), (30, 31, 33, 32), (33, 66, 46, 38, 40, 76, 78, 62, 104, 82, 44, 42, 86, 48, 54, 90, 84, 88, 1, 37, 35), (1, 0, 36, 37), (0, 89, 85, 91, 55, 49, 87, 43, 45, 83, 105, 63, 79, 77, 41, 39, 47, 67, 32, 34, 36), (36, 34, 35, 37), (0, 2, 4, 6, 8, 10, 12, 14, 16, 18, 20, 22, 24, 26, 28, 30, 32, 67, 61, 97, 92, 95, 99, 65, 59, 101, 81, 57, 53, 51, 71, 103, 72, 68, 75, 89), (3, 1, 88, 74, 69, 73, 102, 70, 50, 52, 56, 80, 100, 58, 64, 98, 94, 93, 96, 60, 66, 33, 31, 29, 27, 25, 23, 21, 19, 17, 15, 13, 11, 9, 7, 5), (32, 33, 35, 34), (68, 69, 74, 75), (71, 70, 102, 103), (103, 102, 73, 72), (47, 46, 66, 60, 61, 67), (85, 84, 90, 91), (75, 74, 88, 84, 85, 89), (55, 54, 48, 49), (83, 82, 104, 105), (101, 100, 80, 81), (41, 40, 38, 39), (81, 80, 56, 57), (105, 104, 62, 63), (49, 48, 86, 87), (65, 64, 58, 59), (87, 86, 42, 43), (51, 50, 70, 71), (79, 78, 76, 77), (39, 38, 46, 47), (53, 52, 50, 51), (99, 98, 64, 65), (92, 93, 94, 95), (45, 44, 82, 83), (91, 90, 54, 55), (61, 60, 96, 97), (72, 73, 69, 68), (59, 58, 100, 101), (63, 62, 78, 79), (97, 96, 93, 92), (43, 42, 44, 45), (57, 56, 52, 53), (77, 76, 40, 41), (95, 94, 98, 99)])
_uv = me_cylinder_002.uv_layers.new(name='UVMap')
_uv.uv.foreach_set('vector', [0.75, 0.5, 0.75, 1.0, 0.7188, 1.0, 0.7188, 0.5, 0.7188, 0.5, 0.7188, 1.0, 0.6875, 1.0, 0.6875, 0.5, 0.6875, 0.5, 0.6875, 1.0, 0.6562, 1.0, 0.6562, 0.5, 0.6562, 0.5, 0.6562, 1.0, 0.625, 1.0, 0.625, 0.5, 0.625, 0.5, 0.625, 1.0, 0.5938, 1.0, 0.5938, 0.5, 0.5938, 0.5, 0.5938, 1.0, 0.5625, 1.0, 0.5625, 0.5, 0.5625, 0.5, 0.5625, 1.0, 0.5312, 1.0, 0.5312, 0.5, 0.5312, 0.5, 0.5312, 1.0, 0.5, 1.0, 0.5, 0.5, 0.5, 0.5, 0.5, 1.0, 0.4688, 1.0, 0.4688, 0.5, 0.4688, 0.5, 0.4688, 1.0, 0.4375, 1.0, 0.4375, 0.5, 0.4375, 0.5, 0.4375, 1.0, 0.4062, 1.0, 0.4062, 0.5, 0.4062, 0.5, 0.4062, 1.0, 0.375, 1.0, 0.375, 0.5, 0.375, 0.5, 0.375, 1.0, 0.3438, 1.0, 0.3438, 0.5, 0.3438, 0.5, 0.3438, 1.0, 0.3125, 1.0, 0.3125, 0.5, 0.3125, 0.5, 0.3125, 1.0, 0.2812, 1.0, 0.2812, 0.5, 0.2812, 0.5, 0.2812, 1.0, 0.25, 1.0, 0.25, 0.5, 0.25, 1.0, 0.3753, 1.0, 0.3777, 1.0, 0.3848, 1.0, 0.3964, 1.0, 0.4119, 1.0, 0.4309, 1.0, 0.4525, 1.0, 0.4759, 1.0, 0.5003, 1.0, 0.5247, 1.0, 0.5481, 1.0, 0.5697, 1.0, 0.5887, 1.0, 0.6042, 1.0, 0.6158, 1.0, 0.6229, 1.0, 0.6253, 1.0, 0.75, 1.0, 0.75, 1.0, 0.25, 1.0, 0.75, 1.0, 0.75, 0.5, 0.75, 0.5, 0.75, 1.0, 0.75, 0.5, 0.6253, 0.5, 0.6229, 0.5, 0.6158, 0.5, 0.6042, 0.5, 0.5887, 0.5, 0.5697, 0.5, 0.5481, 0.5, 0.5247, 0.5, 0.5003, 0.5, 0.4759, 0.5, 0.4525, 0.5, 0.4309, 0.5, 0.4119, 0.5, 0.3964, 0.5, 0.3848, 0.5, 0.3777, 0.5, 0.3753, 0.5, 0.25, 0.5, 0.25, 0.5, 0.75, 0.5, 0.75, 0.5, 0.25, 0.5, 0.25, 1.0, 0.75, 1.0, 0.75, 0.5, 0.7188, 0.5, 0.6875, 0.5, 0.6562, 0.5, 0.625, 0.5, 0.5938, 0.5, 0.5625, 0.5, 0.5312, 0.5, 0.5, 0.5, 0.4688, 0.5, 0.4375, 0.5, 0.4062, 0.5, 0.375, 0.5, 0.3438, 0.5, 0.3125, 0.5, 0.2812, 0.5, 0.25, 0.5, 0.3753, 0.5, 0.3753, 0.5, 0.3818, 0.5, 0.3928, 0.5, 0.4072, 0.5, 0.4239, 0.5, 0.4419, 0.5, 0.4609, 0.5, 0.4805, 0.5, 0.5002, 0.5, 0.52, 0.5, 0.5396, 0.5, 0.5586, 0.5, 0.5767, 0.5, 0.5933, 0.5, 0.6077, 0.5, 0.6188, 0.5, 0.6253, 0.5, 0.6253, 0.5, 0.7188, 1.0, 0.75, 1.0, 0.6253, 1.0, 0.6253, 1.0, 0.6188, 1.0, 0.6077, 1.0, 0.5933, 1.0, 0.5767, 1.0, 0.5586, 1.0, 0.5396, 1.0, 0.52, 1.0, 0.5002, 1.0, 0.4805, 1.0, 0.4609, 1.0, 0.4419, 1.0, 0.4239, 1.0, 0.4072, 1.0, 0.3928, 1.0, 0.3818, 1.0, 0.3753, 1.0, 0.3753, 1.0, 0.25, 1.0, 0.2812, 1.0, 0.3125, 1.0, 0.3438, 1.0, 0.375, 1.0, 0.4062, 1.0, 0.4375, 1.0, 0.4688, 1.0, 0.5, 1.0, 0.5312, 1.0, 0.5625, 1.0, 0.5938, 1.0, 0.625, 1.0, 0.6562, 1.0, 0.6875, 1.0, 0.25, 0.5, 0.25, 1.0, 0.25, 1.0, 0.25, 0.5, 0.7188, 0.5492, 0.7188, 0.9659, 0.75, 0.9659, 0.75, 0.5492, 0.625, 0.5492, 0.625, 0.9659, 0.6563, 0.9659, 0.6562, 0.5492, 0.6562, 0.5492, 0.6563, 0.9659, 0.6875, 0.9659, 0.6875, 0.5492, 0.2188, 0.5492, 0.2187, 0.9659, 0.25, 0.9659, 0.25, 0.9659, 0.25, 0.5492, 0.25, 0.5492, 0.7812, 0.5492, 0.7812, 0.9659, 0.8125, 0.9659, 0.8125, 0.5492, 0.75, 0.5492, 0.75, 0.9659, 0.75, 0.9659, 0.7812, 0.9659, 0.7812, 0.5492, 0.75, 0.5492, 0.8438, 0.5492, 0.8437, 0.9659, 0.875, 0.9659, 0.875, 0.5492, 0.0, 0.5492, 0.0, 0.9659, 0.03125, 0.9659, 0.03125, 0.5492, 0.4688, 0.5492, 0.4688, 0.9659, 0.5, 0.9659, 0.5, 0.5492, 0.1562, 0.5492, 0.1562, 0.9659, 0.1875, 0.9659, 0.1875, 0.5492, 0.5, 0.5492, 0.5, 0.9659, 0.5312, 0.9659, 0.5312, 0.5492, 0.03125, 0.5492, 0.03125, 0.9659, 0.0625, 0.9659, 0.0625, 0.5492, 0.875, 0.5492, 0.875, 0.9659, 0.9062, 0.9659, 0.9062, 0.5492, 0.4062, 0.5492, 0.4062, 0.9659, 0.4375, 0.9659, 0.4375, 0.5492, 0.9062, 0.5492, 0.9062, 0.9659, 0.9375, 0.9659, 0.9375, 0.5492, 0.5938, 0.5492, 0.5938, 0.9659, 0.625, 0.9659, 0.625, 0.5492, 0.09375, 0.5492, 0.09375, 0.9659, 0.125, 0.9659, 0.125, 0.5492, 0.1875, 0.5492, 0.1875, 0.9659, 0.2187, 0.9659, 0.2188, 0.5492, 0.5625, 0.5492, 0.5625, 0.9659, 0.5938, 0.9659, 0.5938, 0.5492, 0.375, 0.5492, 0.375, 0.9659, 0.4062, 0.9659, 0.4062, 0.5492, 0.3125, 0.5492, 0.3125, 0.9659, 0.3438, 0.9659, 0.3438, 0.5492, 0.9688, 0.5492, 0.9688, 0.9659, 1.0, 0.9659, 1.0, 0.5492, 0.8125, 0.5492, 0.8125, 0.9659, 0.8437, 0.9659, 0.8438, 0.5492, 0.25, 0.5492, 0.25, 0.9659, 0.2812, 0.9659, 0.2812, 0.5492, 0.6875, 0.5492, 0.6875, 0.9659, 0.7188, 0.9659, 0.7188, 0.5492, 0.4375, 0.5492, 0.4375, 0.9659, 0.4688, 0.9659, 0.4688, 0.5492, 0.0625, 0.5492, 0.0625, 0.9659, 0.09375, 0.9659, 0.09375, 0.5492, 0.2812, 0.5492, 0.2812, 0.9659, 0.3125, 0.9659, 0.3125, 0.5492, 0.9375, 0.5492, 0.9375, 0.9659, 0.9688, 0.9659, 0.9688, 0.5492, 0.5312, 0.5492, 0.5312, 0.9659, 0.5625, 0.9659, 0.5625, 0.5492, 0.125, 0.5492, 0.125, 0.9659, 0.1562, 0.9659, 0.1562, 0.5492, 0.3438, 0.5492, 0.3438, 0.9659, 0.375, 0.9659, 0.375, 0.5492])
me_cylinder_002.use_remesh_fix_poles = True
me_cylinder_002.use_remesh_preserve_attributes = False
me_cylinder_002.use_mirror_vertex_groups = False
me_cylinder_002.update()
me_cube_004 = bpy.data.meshes.new('Cube.004')
me_cube_004.from_pydata([(1.0, 1.0, 1.0), (1.0, 1.0, -1.0), (1.0, -1.0, 1.0), (1.0, -1.0, -1.0), (-1.0, 1.0, 1.0), (-1.0, 1.0, -1.0), (-1.0, -1.0, 1.0), (-1.0, -1.0, -1.0)], [], [(0, 4, 6, 2), (3, 2, 6, 7), (7, 6, 4, 5), (5, 1, 3, 7), (1, 0, 2, 3), (5, 4, 0, 1)])
_uv = me_cube_004.uv_layers.new(name='UVMap')
_uv.uv.foreach_set('vector', [0.625, 0.5, 0.875, 0.5, 0.875, 0.75, 0.625, 0.75, 0.375, 0.75, 0.625, 0.75, 0.625, 1.0, 0.375, 1.0, 0.375, 0.0, 0.625, 0.0, 0.625, 0.25, 0.375, 0.25, 0.125, 0.5, 0.375, 0.5, 0.375, 0.75, 0.125, 0.75, 0.375, 0.5, 0.625, 0.5, 0.625, 0.75, 0.375, 0.75, 0.375, 0.25, 0.625, 0.25, 0.625, 0.5, 0.375, 0.5])
me_cube_004.materials.append(mat_material)
me_cube_004.use_remesh_preserve_volume = False
me_cube_004.use_remesh_preserve_attributes = False
me_cube_004.use_mirror_vertex_groups = False
me_cube_004.update()
me_cube_009 = bpy.data.meshes.new('Cube.009')
me_cube_009.from_pydata([(-100.0, -100.0, -100.0), (-100.0, -100.0, 100.0), (-100.0, 100.0, -100.0), (-100.0, 100.0, 100.0), (100.0, -100.0, -100.0), (100.0, -100.0, 100.0), (100.0, 100.0, -100.0), (100.0, 100.0, 100.0)], [], [(0, 1, 3, 2), (2, 3, 7, 6), (6, 7, 5, 4), (4, 5, 1, 0), (2, 6, 4, 0), (7, 3, 1, 5)])
_uv = me_cube_009.uv_layers.new(name='UVMap')
_uv.uv.foreach_set('vector', [0.375, 0.0, 0.625, 0.0, 0.625, 0.25, 0.375, 0.25, 0.375, 0.25, 0.625, 0.25, 0.625, 0.5, 0.375, 0.5, 0.375, 0.5, 0.625, 0.5, 0.625, 0.75, 0.375, 0.75, 0.375, 0.75, 0.625, 0.75, 0.625, 1.0, 0.375, 1.0, 0.125, 0.5, 0.375, 0.5, 0.375, 0.75, 0.125, 0.75, 0.625, 0.5, 0.875, 0.5, 0.875, 0.75, 0.625, 0.75])
me_cube_009.use_remesh_fix_poles = True
me_cube_009.use_remesh_preserve_attributes = False
me_cube_009.use_mirror_vertex_groups = False
me_cube_009.update()
me_cube_010 = bpy.data.meshes.new('Cube.010')
me_cube_010.from_pydata([(-100.0, -100.0, -100.0), (-100.0, -100.0, 100.0), (-100.0, 100.0, -100.0), (-100.0, 100.0, 100.0), (100.0, -100.0, -100.0), (100.0, -100.0, 100.0), (100.0, 100.0, -100.0), (100.0, 100.0, 100.0)], [], [(0, 1, 3, 2), (2, 3, 7, 6), (6, 7, 5, 4), (4, 5, 1, 0), (2, 6, 4, 0), (7, 3, 1, 5)])
_uv = me_cube_010.uv_layers.new(name='UVMap')
_uv.uv.foreach_set('vector', [0.375, 0.0, 0.625, 0.0, 0.625, 0.25, 0.375, 0.25, 0.375, 0.25, 0.625, 0.25, 0.625, 0.5, 0.375, 0.5, 0.375, 0.5, 0.625, 0.5, 0.625, 0.75, 0.375, 0.75, 0.375, 0.75, 0.625, 0.75, 0.625, 1.0, 0.375, 1.0, 0.125, 0.5, 0.375, 0.5, 0.375, 0.75, 0.125, 0.75, 0.625, 0.5, 0.875, 0.5, 0.875, 0.75, 0.625, 0.75])
me_cube_010.use_remesh_fix_poles = True
me_cube_010.use_remesh_preserve_attributes = False
me_cube_010.use_mirror_vertex_groups = False
me_cube_010.update()
me_cylinder_001 = bpy.data.meshes.new('Cylinder.001')
me_cylinder_001.from_pydata([(0.0, 100.0, -100.0), (0.0, 100.0, 100.0), (19.51, 98.08, -100.0), (19.51, 98.08, 100.0), (38.27, 92.39, -100.0), (38.27, 92.39, 100.0), (55.56, 83.15, -100.0), (55.56, 83.15, 100.0), (70.71, 70.71, -100.0), (70.71, 70.71, 100.0), (83.15, 55.56, -100.0), (83.15, 55.56, 100.0), (92.39, 38.27, -100.0), (92.39, 38.27, 100.0), (98.08, 19.51, -100.0), (98.08, 19.51, 100.0), (100.0, 7.55e-06, -100.0), (100.0, 7.55e-06, 100.0), (98.08, -19.51, -100.0), (98.08, -19.51, 100.0), (92.39, -38.27, -100.0), (92.39, -38.27, 100.0), (83.15, -55.56, -100.0), (83.15, -55.56, 100.0), (70.71, -70.71, -100.0), (70.71, -70.71, 100.0), (55.56, -83.15, -100.0), (55.56, -83.15, 100.0), (38.27, -92.39, -100.0), (38.27, -92.39, 100.0), (19.51, -98.08, -100.0), (19.51, -98.08, 100.0), (-3.258e-05, -100.0, -100.0), (-3.258e-05, -100.0, 100.0), (-19.51, -98.08, -100.0), (-19.51, -98.08, 100.0), (-38.27, -92.39, -100.0), (-38.27, -92.39, 100.0), (-55.56, -83.15, -100.0), (-55.56, -83.15, 100.0), (-70.71, -70.71, -100.0), (-70.71, -70.71, 100.0), (-83.15, -55.56, -100.0), (-83.15, -55.56, 100.0), (-92.39, -38.27, -100.0), (-92.39, -38.27, 100.0), (-98.08, -19.51, -100.0), (-98.08, -19.51, 100.0), (-100.0, 9.656e-05, -100.0), (-100.0, 9.656e-05, 100.0), (-98.08, 19.51, -100.0), (-98.08, 19.51, 100.0), (-92.39, 38.27, -100.0), (-92.39, 38.27, 100.0), (-83.15, 55.56, -100.0), (-83.15, 55.56, 100.0), (-70.71, 70.71, -100.0), (-70.71, 70.71, 100.0), (-55.56, 83.15, -100.0), (-55.56, 83.15, 100.0), (-38.27, 92.39, -100.0), (-38.27, 92.39, 100.0), (-19.51, 98.08, -100.0), (-19.51, 98.08, 100.0)], [], [(0, 1, 3, 2), (2, 3, 5, 4), (4, 5, 7, 6), (6, 7, 9, 8), (8, 9, 11, 10), (10, 11, 13, 12), (12, 13, 15, 14), (14, 15, 17, 16), (16, 17, 19, 18), (18, 19, 21, 20), (20, 21, 23, 22), (22, 23, 25, 24), (24, 25, 27, 26), (26, 27, 29, 28), (28, 29, 31, 30), (30, 31, 33, 32), (32, 33, 35, 34), (34, 35, 37, 36), (36, 37, 39, 38), (38, 39, 41, 40), (40, 41, 43, 42), (42, 43, 45, 44), (44, 45, 47, 46), (46, 47, 49, 48), (48, 49, 51, 50), (50, 51, 53, 52), (52, 53, 55, 54), (54, 55, 57, 56), (56, 57, 59, 58), (58, 59, 61, 60), (3, 1, 63, 61, 59, 57, 55, 53, 51, 49, 47, 45, 43, 41, 39, 37, 35, 33, 31, 29, 27, 25, 23, 21, 19, 17, 15, 13, 11, 9, 7, 5), (60, 61, 63, 62), (62, 63, 1, 0), (0, 2, 4, 6, 8, 10, 12, 14, 16, 18, 20, 22, 24, 26, 28, 30, 32, 34, 36, 38, 40, 42, 44, 46, 48, 50, 52, 54, 56, 58, 60, 62)])
_uv = me_cylinder_001.uv_layers.new(name='UVMap')
_uv.uv.foreach_set('vector', [1.0, 0.5, 1.0, 1.0, 0.9688, 1.0, 0.9688, 0.5, 0.9688, 0.5, 0.9688, 1.0, 0.9375, 1.0, 0.9375, 0.5, 0.9375, 0.5, 0.9375, 1.0, 0.9062, 1.0, 0.9062, 0.5, 0.9062, 0.5, 0.9062, 1.0, 0.875, 1.0, 0.875, 0.5, 0.875, 0.5, 0.875, 1.0, 0.8438, 1.0, 0.8438, 0.5, 0.8438, 0.5, 0.8438, 1.0, 0.8125, 1.0, 0.8125, 0.5, 0.8125, 0.5, 0.8125, 1.0, 0.7812, 1.0, 0.7812, 0.5, 0.7812, 0.5, 0.7812, 1.0, 0.75, 1.0, 0.75, 0.5, 0.75, 0.5, 0.75, 1.0, 0.7188, 1.0, 0.7188, 0.5, 0.7188, 0.5, 0.7188, 1.0, 0.6875, 1.0, 0.6875, 0.5, 0.6875, 0.5, 0.6875, 1.0, 0.6562, 1.0, 0.6562, 0.5, 0.6562, 0.5, 0.6562, 1.0, 0.625, 1.0, 0.625, 0.5, 0.625, 0.5, 0.625, 1.0, 0.5938, 1.0, 0.5938, 0.5, 0.5938, 0.5, 0.5938, 1.0, 0.5625, 1.0, 0.5625, 0.5, 0.5625, 0.5, 0.5625, 1.0, 0.5312, 1.0, 0.5312, 0.5, 0.5312, 0.5, 0.5312, 1.0, 0.5, 1.0, 0.5, 0.5, 0.5, 0.5, 0.5, 1.0, 0.4688, 1.0, 0.4688, 0.5, 0.4688, 0.5, 0.4688, 1.0, 0.4375, 1.0, 0.4375, 0.5, 0.4375, 0.5, 0.4375, 1.0, 0.4062, 1.0, 0.4062, 0.5, 0.4062, 0.5, 0.4062, 1.0, 0.375, 1.0, 0.375, 0.5, 0.375, 0.5, 0.375, 1.0, 0.3438, 1.0, 0.3438, 0.5, 0.3438, 0.5, 0.3438, 1.0, 0.3125, 1.0, 0.3125, 0.5, 0.3125, 0.5, 0.3125, 1.0, 0.2812, 1.0, 0.2812, 0.5, 0.2812, 0.5, 0.2812, 1.0, 0.25, 1.0, 0.25, 0.5, 0.25, 0.5, 0.25, 1.0, 0.2188, 1.0, 0.2188, 0.5, 0.2188, 0.5, 0.2188, 1.0, 0.1875, 1.0, 0.1875, 0.5, 0.1875, 0.5, 0.1875, 1.0, 0.1562, 1.0, 0.1562, 0.5, 0.1562, 0.5, 0.1562, 1.0, 0.125, 1.0, 0.125, 0.5, 0.125, 0.5, 0.125, 1.0, 0.09375, 1.0, 0.09375, 0.5, 0.09375, 0.5, 0.09375, 1.0, 0.0625, 1.0, 0.0625, 0.5, 0.2968, 0.4854, 0.25, 0.49, 0.2032, 0.4854, 0.1582, 0.4717, 0.1167, 0.4496, 0.08029, 0.4197, 0.05045, 0.3833, 0.02827, 0.3418, 0.01461, 0.2968, 0.01, 0.25, 0.01461, 0.2032, 0.02827, 0.1582, 0.05045, 0.1167, 0.08029, 0.08029, 0.1167, 0.05045, 0.1582, 0.02827, 0.2032, 0.01461, 0.25, 0.01, 0.2968, 0.01461, 0.3418, 0.02827, 0.3833, 0.05045, 0.4197, 0.08029, 0.4496, 0.1167, 0.4717, 0.1582, 0.4854, 0.2032, 0.49, 0.25, 0.4854, 0.2968, 0.4717, 0.3418, 0.4496, 0.3833, 0.4197, 0.4197, 0.3833, 0.4496, 0.3418, 0.4717, 0.0625, 0.5, 0.0625, 1.0, 0.03125, 1.0, 0.03125, 0.5, 0.03125, 0.5, 0.03125, 1.0, 0.0, 1.0, 0.0, 0.5, 0.75, 0.49, 0.7968, 0.4854, 0.8418, 0.4717, 0.8833, 0.4496, 0.9197, 0.4197, 0.9496, 0.3833, 0.9717, 0.3418, 0.9854, 0.2968, 0.99, 0.25, 0.9854, 0.2032, 0.9717, 0.1582, 0.9496, 0.1167, 0.9197, 0.08029, 0.8833, 0.05045, 0.8418, 0.02827, 0.7968, 0.01461, 0.75, 0.01, 0.7032, 0.01461, 0.6582, 0.02827, 0.6167, 0.05045, 0.5803, 0.08029, 0.5504, 0.1167, 0.5283, 0.1582, 0.5146, 0.2032, 0.51, 0.25, 0.5146, 0.2968, 0.5283, 0.3418, 0.5504, 0.3833, 0.5803, 0.4197, 0.6167, 0.4496, 0.6582, 0.4717, 0.7032, 0.4854])
me_cylinder_001.use_remesh_fix_poles = True
me_cylinder_001.use_remesh_preserve_attributes = False
me_cylinder_001.use_mirror_vertex_groups = False
me_cylinder_001.update()
me_cube = bpy.data.meshes.new('Cube')
me_cube.from_pydata([(1.0, 0.9788, 1.0), (0.9788, 1.0, 1.0), (0.9993, 0.9843, 1.0), (0.9972, 0.9894, 1.0), (0.9938, 0.9938, 1.0), (0.9894, 0.9972, 1.0), (0.9843, 0.9993, 1.0), (0.9788, 1.0, -1.0), (1.0, 0.9788, -1.0), (0.9843, 0.9993, -1.0), (0.9894, 0.9972, -1.0), (0.9938, 0.9938, -1.0), (0.9972, 0.9894, -1.0), (0.9993, 0.9843, -1.0), (0.9788, -1.0, 1.0), (1.0, -0.9788, 1.0), (0.9843, -0.9993, 1.0), (0.9894, -0.9972, 1.0), (0.9938, -0.9938, 1.0), (0.9972, -0.9894, 1.0), (0.9993, -0.9843, 1.0), (1.0, -0.9788, -1.0), (0.9788, -1.0, -1.0), (0.9993, -0.9843, -1.0), (0.9972, -0.9894, -1.0), (0.9938, -0.9938, -1.0), (0.9894, -0.9972, -1.0), (0.9843, -0.9993, -1.0), (-0.9788, 1.0, 1.0), (-1.0, 0.9788, 1.0), (-0.9843, 0.9993, 1.0), (-0.9894, 0.9972, 1.0), (-0.9938, 0.9938, 1.0), (-0.9972, 0.9894, 1.0), (-0.9993, 0.9843, 1.0), (-1.0, 0.9788, -1.0), (-0.9788, 1.0, -1.0), (-0.9993, 0.9843, -1.0), (-0.9972, 0.9894, -1.0), (-0.9938, 0.9938, -1.0), (-0.9894, 0.9972, -1.0), (-0.9843, 0.9993, -1.0), (-1.0, -0.9788, 1.0), (-0.9788, -1.0, 1.0), (-0.9993, -0.9843, 1.0), (-0.9972, -0.9894, 1.0), (-0.9938, -0.9938, 1.0), (-0.9894, -0.9972, 1.0), (-0.9843, -0.9993, 1.0), (-0.9788, -1.0, -1.0), (-1.0, -0.9788, -1.0), (-0.9843, -0.9993, -1.0), (-0.9894, -0.9972, -1.0), (-0.9938, -0.9938, -1.0), (-0.9972, -0.9894, -1.0), (-0.9993, -0.9843, -1.0)], [], [(35, 37, 38, 39, 40, 41, 36, 7, 9, 10, 11, 12, 13, 8, 21, 23, 24, 25, 26, 27, 22, 49, 51, 52, 53, 54, 55, 50), (50, 42, 29, 35), (22, 14, 43, 49), (0, 2, 3, 4, 5, 6, 1, 28, 30, 31, 32, 33, 34, 29, 42, 44, 45, 46, 47, 48, 43, 14, 16, 17, 18, 19, 20, 15), (8, 0, 15, 21), (0, 8, 13, 2), (2, 13, 12, 3), (3, 12, 11, 4), (4, 11, 10, 5), (5, 10, 9, 6), (6, 9, 7, 1), (49, 43, 48, 51), (51, 48, 47, 52), (52, 47, 46, 53), (53, 46, 45, 54), (54, 45, 44, 55), (55, 44, 42, 50), (14, 22, 27, 16), (16, 27, 26, 17), (17, 26, 25, 18), (18, 25, 24, 19), (19, 24, 23, 20), (20, 23, 21, 15), (28, 36, 41, 30), (30, 41, 40, 31), (31, 40, 39, 32), (32, 39, 38, 33), (33, 38, 37, 34), (34, 37, 35, 29), (36, 28, 1, 7)])
_uv = me_cube.uv_layers.new(name='UVMap')
_uv.uv.foreach_set('vector', [0.125, 0.5027, 0.2917, 0.3327, 0.2918, 0.3329, 0.2919, 0.3336, 0.2921, 0.3343, 0.2923, 0.3347, 0.1277, 0.5, 0.3723, 0.5, 0.3743, 0.4987, 0.3746, 0.4992, 0.3747, 0.5003, 0.3749, 0.5013, 0.375, 0.502, 0.375, 0.5027, 0.375, 0.7473, 0.375, 0.748, 0.3749, 0.7487, 0.3747, 0.7497, 0.3746, 0.7508, 0.3743, 0.7513, 0.3723, 0.75, 0.1277, 0.75, 0.127, 0.7499, 0.1263, 0.7496, 0.1258, 0.7492, 0.1254, 0.7487, 0.1251, 0.748, 0.125, 0.7473, 0.375, 0.002654, 0.625, 0.002654, 0.625, 0.2473, 0.375, 0.2473, 0.375, 0.7527, 0.625, 0.7527, 0.625, 0.9973, 0.375, 0.9973, 0.625, 0.5027, 0.625, 0.502, 0.6251, 0.5013, 0.6253, 0.5003, 0.6254, 0.4992, 0.6257, 0.4987, 0.6277, 0.5, 0.8723, 0.5, 0.7077, 0.3347, 0.7079, 0.3343, 0.7081, 0.3336, 0.7082, 0.3329, 0.7083, 0.3327, 0.875, 0.5027, 0.875, 0.7473, 0.8749, 0.748, 0.8746, 0.7487, 0.8742, 0.7492, 0.8737, 0.7496, 0.873, 0.7499, 0.8723, 0.75, 0.6277, 0.75, 0.6257, 0.7513, 0.6254, 0.7508, 0.6253, 0.7497, 0.6251, 0.7487, 0.625, 0.748, 0.625, 0.7473, 0.375, 0.5027, 0.625, 0.5027, 0.625, 0.7473, 0.375, 0.7473, 0.625, 0.5027, 0.375, 0.5027, 0.375, 0.502, 0.625, 0.502, 0.625, 0.502, 0.375, 0.502, 0.3749, 0.5013, 0.6251, 0.5013, 0.6251, 0.5013, 0.3749, 0.5013, 0.3747, 0.5003, 0.6253, 0.5003, 0.6253, 0.5003, 0.3747, 0.5003, 0.3746, 0.4992, 0.6254, 0.4992, 0.6254, 0.4992, 0.3746, 0.4992, 0.3743, 0.4987, 0.6257, 0.4987, 0.6257, 0.4987, 0.3743, 0.4987, 0.375, 0.4973, 0.625, 0.4973, 0.375, 0.9973, 0.625, 0.9973, 0.625, 0.998, 0.375, 0.998, 0.375, 0.998, 0.625, 0.998, 0.625, 0.9987, 0.375, 0.9987, 0.375, 0.9987, 0.625, 0.9987, 0.625, 1.0, 0.375, 1.0, 0.375, 0.0, 0.625, 0.0, 0.625, 0.001327, 0.375, 0.001327, 0.375, 0.001327, 0.625, 0.001327, 0.625, 0.001967, 0.375, 0.001967, 0.375, 0.001967, 0.625, 0.001967, 0.625, 0.002654, 0.375, 0.002654, 0.625, 0.7527, 0.375, 0.7527, 0.3743, 0.7513, 0.6257, 0.7513, 0.6257, 0.7513, 0.3743, 0.7513, 0.3746, 0.7508, 0.6254, 0.7508, 0.6254, 0.7508, 0.3746, 0.7508, 0.3747, 0.7497, 0.6253, 0.7497, 0.6253, 0.7497, 0.3747, 0.7497, 0.3749, 0.7487, 0.6251, 0.7487, 0.6251, 0.7487, 0.3749, 0.7487, 0.375, 0.748, 0.625, 0.748, 0.625, 0.748, 0.375, 0.748, 0.375, 0.7473, 0.625, 0.7473, 0.625, 0.2527, 0.375, 0.2527, 0.2923, 0.3347, 0.7077, 0.3347, 0.7077, 0.3347, 0.2923, 0.3347, 0.2921, 0.3343, 0.7079, 0.3343, 0.7079, 0.3343, 0.2921, 0.3343, 0.2919, 0.3336, 0.7081, 0.3336, 0.7081, 0.3336, 0.2919, 0.3336, 0.2918, 0.3329, 0.7082, 0.3329, 0.7082, 0.3329, 0.2918, 0.3329, 0.2917, 0.3327, 0.7083, 0.3327, 0.7083, 0.3327, 0.2917, 0.3327, 0.375, 0.2473, 0.625, 0.2473, 0.375, 0.2527, 0.625, 0.2527, 0.625, 0.4973, 0.375, 0.4973])
me_cube.materials.append(mat_material)
me_cube.use_remesh_preserve_volume = False
me_cube.use_remesh_preserve_attributes = False
me_cube.use_mirror_vertex_groups = False
me_cube.update()
me_cube_001 = bpy.data.meshes.new('Cube.001')
me_cube_001.from_pydata([(1.0, 1.0, 1.0), (1.0, 1.0, -1.0), (1.0, -1.0, 1.0), (1.0, -1.0, -1.0), (-1.0, 1.0, 1.0), (-1.0, 1.0, -1.0), (-1.0, -1.0, 1.0), (-1.0, -1.0, -1.0)], [], [(0, 4, 6, 2), (3, 2, 6, 7), (7, 6, 4, 5), (5, 1, 3, 7), (1, 0, 2, 3), (5, 4, 0, 1)])
_uv = me_cube_001.uv_layers.new(name='UVMap')
_uv.uv.foreach_set('vector', [0.625, 0.5, 0.875, 0.5, 0.875, 0.75, 0.625, 0.75, 0.375, 0.75, 0.625, 0.75, 0.625, 1.0, 0.375, 1.0, 0.375, 0.0, 0.625, 0.0, 0.625, 0.25, 0.375, 0.25, 0.125, 0.5, 0.375, 0.5, 0.375, 0.75, 0.125, 0.75, 0.375, 0.5, 0.625, 0.5, 0.625, 0.75, 0.375, 0.75, 0.375, 0.25, 0.625, 0.25, 0.625, 0.5, 0.375, 0.5])
me_cube_001.materials.append(mat_material)
me_cube_001.use_remesh_preserve_volume = False
me_cube_001.use_remesh_preserve_attributes = False
me_cube_001.use_mirror_vertex_groups = False
me_cube_001.update()
me_cube_002 = bpy.data.meshes.new('Cube.002')
me_cube_002.from_pydata([(1.0, 1.0, 1.0), (1.0, 1.0, -1.0), (1.0, -1.0, 1.0), (1.0, -1.0, -1.0), (-1.0, 1.0, 1.0), (-1.0, 1.0, -1.0), (-1.0, -1.0, 1.0), (-1.0, -1.0, -1.0)], [], [(0, 4, 6, 2), (3, 2, 6, 7), (7, 6, 4, 5), (5, 1, 3, 7), (1, 0, 2, 3), (5, 4, 0, 1)])
_uv = me_cube_002.uv_layers.new(name='UVMap')
_uv.uv.foreach_set('vector', [0.625, 0.5, 0.875, 0.5, 0.875, 0.75, 0.625, 0.75, 0.375, 0.75, 0.625, 0.75, 0.625, 1.0, 0.375, 1.0, 0.375, 0.0, 0.625, 0.0, 0.625, 0.25, 0.375, 0.25, 0.125, 0.5, 0.375, 0.5, 0.375, 0.75, 0.125, 0.75, 0.375, 0.5, 0.625, 0.5, 0.625, 0.75, 0.375, 0.75, 0.375, 0.25, 0.625, 0.25, 0.625, 0.5, 0.375, 0.5])
me_cube_002.materials.append(mat_material)
me_cube_002.use_remesh_preserve_volume = False
me_cube_002.use_remesh_preserve_attributes = False
me_cube_002.use_mirror_vertex_groups = False
me_cube_002.update()
me_cube_006 = bpy.data.meshes.new('Cube.006')
me_cube_006.from_pydata([(19.18, -33.33, 1209.0), (33.33, -19.18, 1209.0), (22.84, -32.85, 1209.0), (26.26, -31.44, 1209.0), (29.19, -29.19, 1209.0), (31.44, -26.26, 1209.0), (32.85, -22.84, 1209.0), (20.0, -20.0, 1209.0), (33.33, 100.0, -100.0), (33.33, 100.0, 1209.0), (33.33, -19.18, -100.0), (20.0, 100.0, 1209.0), (20.0, 100.0, -100.0), (20.0, -20.0, -100.0), (32.85, -22.84, -100.0), (29.19, -29.19, -100.0), (31.44, -26.26, -100.0), (26.26, -31.44, -100.0), (22.84, -32.85, -100.0), (19.18, -33.33, -100.0), (-100.0, -20.0, 1209.0), (-100.0, -20.0, -100.0), (-100.0, -33.33, 1209.0), (-100.0, -33.33, -100.0)], [], [(0, 19, 18, 2), (2, 18, 17, 3), (3, 17, 15, 4), (4, 15, 16, 5), (5, 16, 14, 6), (6, 14, 10, 1), (22, 23, 19, 0), (11, 12, 13, 7), (23, 22, 20, 21), (9, 11, 7, 20, 22, 0, 2, 3, 4, 5, 6, 1), (10, 8, 9, 1), (12, 11, 9, 8), (13, 21, 20, 7), (21, 13, 12, 8, 10, 14, 16, 15, 17, 18, 19, 23)])
_uv = me_cube_006.uv_layers.new(name='UVMap')
_uv.uv.foreach_set('vector', [0.625, 0.7527, 0.4997, 0.7527, 0.4997, 0.7513, 0.6257, 0.7513, 0.6257, 0.7513, 0.4997, 0.7513, 0.4997, 0.7508, 0.6254, 0.7508, 0.6254, 0.7508, 0.4997, 0.7508, 0.4997, 0.7497, 0.6253, 0.7497, 0.6253, 0.7497, 0.4997, 0.7497, 0.4997, 0.7487, 0.6251, 0.7487, 0.6251, 0.7487, 0.4997, 0.7487, 0.4997, 0.748, 0.625, 0.748, 0.625, 0.748, 0.4997, 0.748, 0.4997, 0.7473, 0.625, 0.7473, 0.625, 0.775, 0.4997, 0.775, 0.4997, 0.7527, 0.625, 0.7527, 0.6083, 0.727, 0.483, 0.727, 0.483, 0.75, 0.6083, 0.75, 0.375, 0.08333, 0.563, 0.08333, 0.563, 0.1, 0.375, 0.1, 0.625, 0.725, 0.6273, 0.7252, 0.6273, 0.7477, 0.6498, 0.7477, 0.65, 0.75, 0.6277, 0.75, 0.6257, 0.7513, 0.6254, 0.7508, 0.6253, 0.7497, 0.6251, 0.7487, 0.625, 0.748, 0.625, 0.7473, 0.4997, 0.7473, 0.4997, 0.725, 0.625, 0.725, 0.625, 0.7473, 0.375, 0.4, 0.563, 0.4, 0.563, 0.4167, 0.375, 0.4167, 0.483, 0.75, 0.483, 0.773, 0.6083, 0.773, 0.6083, 0.75, 0.125, 0.65, 0.275, 0.65, 0.275, 0.5, 0.2917, 0.5, 0.2917, 0.649, 0.2911, 0.6536, 0.2893, 0.6578, 0.2865, 0.6615, 0.2828, 0.6643, 0.2786, 0.6661, 0.274, 0.6667, 0.125, 0.6667])
me_cube_006.use_remesh_fix_poles = True
me_cube_006.use_remesh_preserve_attributes = False
me_cube_006.use_mirror_vertex_groups = False
me_cube_006.update()

# ---- objects
ob_light = bpy.data.objects.new('Light', light_light)
ob_camera = bpy.data.objects.new('Camera', cam_camera)
ob_cube_007 = bpy.data.objects.new('Cube.007', me_cube_005)
ob_cylinder_003 = bpy.data.objects.new('Cylinder.003', me_cylinder_003)
ob_cube_003 = bpy.data.objects.new('Cube.003', me_cube_003)
ob_cylinder = bpy.data.objects.new('Cylinder', me_cylinder)
ob_cylinder_002 = bpy.data.objects.new('Cylinder.002', me_cylinder_002)
ob_cube_004 = bpy.data.objects.new('Cube.004', me_cube_004)
ob_cube_005 = bpy.data.objects.new('Cube.005', me_cube_009)
ob_cube_006 = bpy.data.objects.new('Cube.006', me_cube_010)
ob_cylinder_001 = bpy.data.objects.new('Cylinder.001', me_cylinder_001)
ob_cube = bpy.data.objects.new('Cube', me_cube)
ob_cube_001 = bpy.data.objects.new('Cube.001', me_cube_001)
ob_cube_002 = bpy.data.objects.new('Cube.002', me_cube_002)
ob_cube_008 = bpy.data.objects.new('Cube.008', me_cube_006)

# ---- transforms, parenting, visibility, modifiers, constraints
ob_light.location = (4.076, 1.005, 5.904)
ob_light.rotation_euler = (0.6503, 0.05522, 1.866)
ob_light.lock_rotations_4d = False
ob_light.empty_display_type = 'ARROWS'
ob_light.color = (0.0, 0.0, 0.0, 0.0)
ob_light.lineart.crease_threshold = 0.0
ob_camera.location = (7.359, -6.926, 4.958)
ob_camera.rotation_euler = (1.109, 0.0, 0.8149)
ob_camera.lock_rotations_4d = False
ob_camera.empty_display_type = 'ARROWS'
ob_camera.color = (0.0, 0.0, 0.0, 0.0)
ob_camera.display_type = 'WIRE'
ob_camera.lineart.crease_threshold = 0.0
ob_cube_007.location = (24.98, 0.0, -1.0)
ob_cube_007.scale = (10.0, 10.0, 1.5)
ob_cube_007.lock_rotations_4d = False
ob_cube_007.empty_display_type = 'ARROWS'
ob_cube_007.lineart.crease_threshold = 0.0
ob_cylinder_003.location = (25.0, -10.5, -1.0)
ob_cylinder_003.rotation_euler = (1.571, 3.142, 1.571)
ob_cylinder_003.scale = (0.005, 0.005, 0.04849)
ob_cylinder_003.lineart.crease_threshold = 0.0
ob_cube_003.location = (25.0, 0.0, 0.0)
ob_cube_003.scale = (10.0, 10.0, 1.5)
ob_cube_003.lock_rotations_4d = False
ob_cube_003.empty_display_type = 'ARROWS'
ob_cube_003.lineart.crease_threshold = 0.0
_m = ob_cube_003.modifiers.new('Boolean', 'BOOLEAN')
_m.object = ob_cube_004
_m.solver = 'FAST'
_m = ob_cube_003.modifiers.new('Boolean.001', 'BOOLEAN')
_m.object = ob_cube_005
_m.solver = 'FAST'
ob_cylinder.location = (17.6, -10.5, -1.0)
ob_cylinder.rotation_euler = (0.0, 1.571, 0.0)
ob_cylinder.scale = (0.005, 0.005, 0.025)
ob_cylinder.lineart.crease_threshold = 0.0
_m = ob_cylinder.modifiers.new('Boolean', 'BOOLEAN')
_m.object = ob_cylinder_001
_m.solver = 'FAST'
ob_cylinder_002.location = (32.4, -10.5, -1.0)
ob_cylinder_002.rotation_euler = (0.0, 1.571, 0.0)
ob_cylinder_002.scale = (0.005, 0.005, 0.025)
ob_cylinder_002.lineart.crease_threshold = 0.0
ob_cube_004.location = (25.0, 0.0, 0.2)
ob_cube_004.scale = (8.7, 8.7, 2.0)
ob_cube_004.lock_rotations_4d = False
ob_cube_004.empty_display_type = 'ARROWS'
ob_cube_004.lineart.crease_threshold = 0.0
ob_cube_005.location = (25.0, 0.0, 8.7)
ob_cube_005.scale = (0.098, 0.098, 0.1)
ob_cube_005.lineart.crease_threshold = 0.0
_m = ob_cube_005.modifiers.new('Boolean', 'BOOLEAN')
_m.object = ob_cube_006
_m.solver = 'FAST'
ob_cube_006.location = (25.0, 0.0, 8.7)
ob_cube_006.scale = (0.089, 0.089, 0.125)
ob_cube_006.lineart.crease_threshold = 0.0
ob_cylinder_001.location = (17.41, -10.5, -0.998)
ob_cylinder_001.rotation_euler = (0.0, 1.571, 0.0)
ob_cylinder_001.scale = (0.0025, 0.0025, 0.03)
ob_cylinder_001.lineart.crease_threshold = 0.0
ob_cube.location = (0.0, 0.0, 0.0)
ob_cube.scale = (10.0, 10.0, 1.5)
ob_cube.lock_rotations_4d = False
ob_cube.empty_display_type = 'ARROWS'
ob_cube.lineart.crease_threshold = 0.0
_m = ob_cube.modifiers.new('Boolean', 'BOOLEAN')
_m.object = ob_cube_001
_m.solver = 'FAST'
_m = ob_cube.modifiers.new('Boolean.001', 'BOOLEAN')
_m.object = ob_cube_002
_m.solver = 'FAST'
ob_cube_001.location = (0.0, 0.0, 0.2)
ob_cube_001.scale = (9.8, 9.8, 1.5)
ob_cube_001.lock_rotations_4d = False
ob_cube_001.empty_display_type = 'ARROWS'
ob_cube_001.lineart.crease_threshold = 0.0
ob_cube_002.location = (0.0, 0.0, 0.2)
ob_cube_002.scale = (8.0, 8.0, 2.0)
ob_cube_002.lock_rotations_4d = False
ob_cube_002.empty_display_type = 'ARROWS'
ob_cube_002.lineart.crease_threshold = 0.0
ob_cube_008.location = (9.5, -9.5, 4.0)
ob_cube_008.scale = (0.015, 0.015, 0.01146)
ob_cube_008.lineart.crease_threshold = 0.0

# ---- collection membership
col_collection.objects.link(ob_light)
col_collection.objects.link(ob_camera)
col_deckel.objects.link(ob_cube_007)
col_deckel.objects.link(ob_cylinder_003)
col_oberteil.objects.link(ob_cube_003)
col_oberteil.objects.link(ob_cylinder)
col_oberteil.objects.link(ob_cylinder_002)
col_oberteil.objects.link(ob_cube_004)
col_oberteil.objects.link(ob_cube_005)
col_oberteil.objects.link(ob_cube_006)
col_oberteil.objects.link(ob_cylinder_001)
col_unterteil.objects.link(ob_cube)
col_unterteil.objects.link(ob_cube_001)
col_unterteil.objects.link(ob_cube_002)
col_leiste.objects.link(ob_cube_008)

# ---- scene / render settings (as saved in the file)
scene.camera = ob_camera
scene.frame_start = 1; scene.frame_end = 250; scene.frame_set(1)
scene.render.engine = 'BLENDER_EEVEE_NEXT'
scene.cycles.use_denoising = False
scene.cycles.samples = 128
scene.cycles.sampling_pattern = 'TABULATED_SOBOL'
scene.cycles.use_adaptive_sampling = False
scene.cycles.use_light_tree = False
scene.view_settings.view_transform = 'Filmic'
scene.unit_settings.scale_length = 0.01
bpy.context.view_layer.update()
